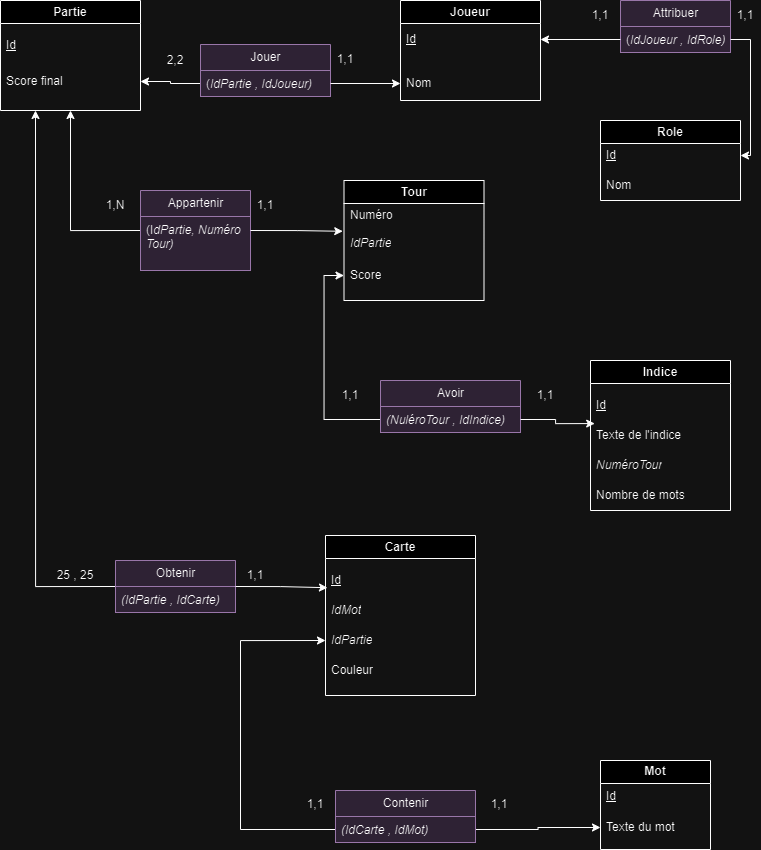

The diagram above was exported from draw.io. Its source (the exported page's mxGraphModel, read from the mxfile embedded in the PNG):
<mxGraphModel dx="1740" dy="815" grid="1" gridSize="10" guides="1" tooltips="1" connect="1" arrows="1" fold="1" page="1" pageScale="1" pageWidth="827" pageHeight="1169" math="0" shadow="0">
  <root>
    <mxCell id="WIyWlLk6GJQsqaUBKTNV-0" />
    <mxCell id="WIyWlLk6GJQsqaUBKTNV-1" parent="WIyWlLk6GJQsqaUBKTNV-0" />
    <mxCell id="z8BcWQZL2oNbPKzd-N_H-2" value="Role" style="swimlane;whiteSpace=wrap;html=1;" parent="WIyWlLk6GJQsqaUBKTNV-1" vertex="1">
      <mxGeometry x="640" y="170" width="140" height="80" as="geometry" />
    </mxCell>
    <mxCell id="z8BcWQZL2oNbPKzd-N_H-20" value="&lt;u&gt;Id&lt;/u&gt;" style="text;strokeColor=none;fillColor=none;align=left;verticalAlign=middle;spacingLeft=4;spacingRight=4;overflow=hidden;points=[[0,0.5],[1,0.5]];portConstraint=eastwest;rotatable=0;whiteSpace=wrap;html=1;" parent="z8BcWQZL2oNbPKzd-N_H-2" vertex="1">
      <mxGeometry y="20" width="140" height="30" as="geometry" />
    </mxCell>
    <mxCell id="z8BcWQZL2oNbPKzd-N_H-21" value="Nom" style="text;strokeColor=none;fillColor=none;align=left;verticalAlign=middle;spacingLeft=4;spacingRight=4;overflow=hidden;points=[[0,0.5],[1,0.5]];portConstraint=eastwest;rotatable=0;whiteSpace=wrap;html=1;" parent="z8BcWQZL2oNbPKzd-N_H-2" vertex="1">
      <mxGeometry y="50" width="140" height="30" as="geometry" />
    </mxCell>
    <mxCell id="z8BcWQZL2oNbPKzd-N_H-3" value="Partie" style="swimlane;whiteSpace=wrap;html=1;" parent="WIyWlLk6GJQsqaUBKTNV-1" vertex="1">
      <mxGeometry x="40" y="50" width="140" height="110" as="geometry" />
    </mxCell>
    <mxCell id="z8BcWQZL2oNbPKzd-N_H-14" value="Score final" style="text;strokeColor=none;fillColor=none;align=left;verticalAlign=middle;spacingLeft=4;spacingRight=4;overflow=hidden;points=[[0,0.5],[1,0.5]];portConstraint=eastwest;rotatable=0;whiteSpace=wrap;html=1;" parent="z8BcWQZL2oNbPKzd-N_H-3" vertex="1">
      <mxGeometry y="66" width="140" height="30" as="geometry" />
    </mxCell>
    <mxCell id="z8BcWQZL2oNbPKzd-N_H-15" value="&lt;u&gt;Id&lt;/u&gt;" style="text;strokeColor=none;fillColor=none;align=left;verticalAlign=middle;spacingLeft=4;spacingRight=4;overflow=hidden;points=[[0,0.5],[1,0.5]];portConstraint=eastwest;rotatable=0;whiteSpace=wrap;html=1;" parent="z8BcWQZL2oNbPKzd-N_H-3" vertex="1">
      <mxGeometry y="30" width="140" height="30" as="geometry" />
    </mxCell>
    <mxCell id="z8BcWQZL2oNbPKzd-N_H-4" value="Mot" style="swimlane;whiteSpace=wrap;html=1;" parent="WIyWlLk6GJQsqaUBKTNV-1" vertex="1">
      <mxGeometry x="640" y="810" width="110" height="89" as="geometry" />
    </mxCell>
    <mxCell id="z8BcWQZL2oNbPKzd-N_H-29" value="&lt;u&gt;Id&lt;/u&gt;" style="text;strokeColor=none;fillColor=none;align=left;verticalAlign=middle;spacingLeft=4;spacingRight=4;overflow=hidden;points=[[0,0.5],[1,0.5]];portConstraint=eastwest;rotatable=0;whiteSpace=wrap;html=1;" parent="z8BcWQZL2oNbPKzd-N_H-4" vertex="1">
      <mxGeometry y="21" width="110" height="30" as="geometry" />
    </mxCell>
    <mxCell id="z8BcWQZL2oNbPKzd-N_H-30" value="Texte du mot" style="text;strokeColor=none;fillColor=none;align=left;verticalAlign=middle;spacingLeft=4;spacingRight=4;overflow=hidden;points=[[0,0.5],[1,0.5]];portConstraint=eastwest;rotatable=0;whiteSpace=wrap;html=1;" parent="z8BcWQZL2oNbPKzd-N_H-4" vertex="1">
      <mxGeometry y="52" width="110" height="30" as="geometry" />
    </mxCell>
    <mxCell id="z8BcWQZL2oNbPKzd-N_H-5" value="Joueur" style="swimlane;whiteSpace=wrap;html=1;movable=1;resizable=1;rotatable=1;deletable=1;editable=1;locked=0;connectable=1;" parent="WIyWlLk6GJQsqaUBKTNV-1" vertex="1">
      <mxGeometry x="440" y="50" width="140" height="100" as="geometry" />
    </mxCell>
    <mxCell id="z8BcWQZL2oNbPKzd-N_H-23" value="&lt;u&gt;Id&lt;/u&gt;" style="text;strokeColor=none;fillColor=none;align=left;verticalAlign=middle;spacingLeft=4;spacingRight=4;overflow=hidden;points=[[0,0.5],[1,0.5]];portConstraint=eastwest;rotatable=0;whiteSpace=wrap;html=1;" parent="z8BcWQZL2oNbPKzd-N_H-5" vertex="1">
      <mxGeometry y="24" width="140" height="30" as="geometry" />
    </mxCell>
    <mxCell id="z8BcWQZL2oNbPKzd-N_H-24" value="Nom" style="text;strokeColor=none;fillColor=none;align=left;verticalAlign=middle;spacingLeft=4;spacingRight=4;overflow=hidden;points=[[0,0.5],[1,0.5]];portConstraint=eastwest;rotatable=1;whiteSpace=wrap;html=1;movable=1;resizable=1;deletable=1;editable=1;locked=0;connectable=1;" parent="z8BcWQZL2oNbPKzd-N_H-5" vertex="1">
      <mxGeometry y="68" width="140" height="30" as="geometry" />
    </mxCell>
    <mxCell id="z8BcWQZL2oNbPKzd-N_H-6" value="Indice" style="swimlane;whiteSpace=wrap;html=1;" parent="WIyWlLk6GJQsqaUBKTNV-1" vertex="1">
      <mxGeometry x="630" y="410" width="140" height="150" as="geometry" />
    </mxCell>
    <mxCell id="z8BcWQZL2oNbPKzd-N_H-32" value="&lt;u&gt;Id&lt;/u&gt;" style="text;strokeColor=none;fillColor=none;align=left;verticalAlign=middle;spacingLeft=4;spacingRight=4;overflow=hidden;points=[[0,0.5],[1,0.5]];portConstraint=eastwest;rotatable=0;whiteSpace=wrap;html=1;" parent="z8BcWQZL2oNbPKzd-N_H-6" vertex="1">
      <mxGeometry y="30" width="140" height="30" as="geometry" />
    </mxCell>
    <mxCell id="z8BcWQZL2oNbPKzd-N_H-33" value="Texte de l'indice" style="text;strokeColor=none;fillColor=none;align=left;verticalAlign=middle;spacingLeft=4;spacingRight=4;overflow=hidden;points=[[0,0.5],[1,0.5]];portConstraint=eastwest;rotatable=0;whiteSpace=wrap;html=1;" parent="z8BcWQZL2oNbPKzd-N_H-6" vertex="1">
      <mxGeometry y="60" width="140" height="30" as="geometry" />
    </mxCell>
    <mxCell id="z8BcWQZL2oNbPKzd-N_H-34" value="&lt;i&gt;NuméroTour&lt;/i&gt;" style="text;strokeColor=none;fillColor=none;align=left;verticalAlign=middle;spacingLeft=4;spacingRight=4;overflow=hidden;points=[[0,0.5],[1,0.5]];portConstraint=eastwest;rotatable=0;whiteSpace=wrap;html=1;" parent="z8BcWQZL2oNbPKzd-N_H-6" vertex="1">
      <mxGeometry y="90" width="140" height="30" as="geometry" />
    </mxCell>
    <mxCell id="z8BcWQZL2oNbPKzd-N_H-40" value="Nombre de mots" style="text;strokeColor=none;fillColor=none;align=left;verticalAlign=middle;spacingLeft=4;spacingRight=4;overflow=hidden;points=[[0,0.5],[1,0.5]];portConstraint=eastwest;rotatable=0;whiteSpace=wrap;html=1;" parent="z8BcWQZL2oNbPKzd-N_H-6" vertex="1">
      <mxGeometry y="120" width="140" height="30" as="geometry" />
    </mxCell>
    <mxCell id="z8BcWQZL2oNbPKzd-N_H-7" value="Carte" style="swimlane;whiteSpace=wrap;html=1;" parent="WIyWlLk6GJQsqaUBKTNV-1" vertex="1">
      <mxGeometry x="365" y="585" width="150" height="160" as="geometry" />
    </mxCell>
    <mxCell id="z8BcWQZL2oNbPKzd-N_H-26" value="&lt;u&gt;Id&lt;/u&gt;" style="text;strokeColor=none;fillColor=none;align=left;verticalAlign=middle;spacingLeft=4;spacingRight=4;overflow=hidden;points=[[0,0.5],[1,0.5]];portConstraint=eastwest;rotatable=0;whiteSpace=wrap;html=1;" parent="z8BcWQZL2oNbPKzd-N_H-7" vertex="1">
      <mxGeometry y="30" width="140" height="30" as="geometry" />
    </mxCell>
    <mxCell id="z8BcWQZL2oNbPKzd-N_H-27" value="&lt;i&gt;IdMot&lt;/i&gt;" style="text;strokeColor=none;fillColor=none;align=left;verticalAlign=middle;spacingLeft=4;spacingRight=4;overflow=hidden;points=[[0,0.5],[1,0.5]];portConstraint=eastwest;rotatable=0;whiteSpace=wrap;html=1;" parent="z8BcWQZL2oNbPKzd-N_H-7" vertex="1">
      <mxGeometry y="60" width="140" height="30" as="geometry" />
    </mxCell>
    <mxCell id="z8BcWQZL2oNbPKzd-N_H-28" value="&lt;i&gt;IdPartie&lt;/i&gt;" style="text;strokeColor=none;fillColor=none;align=left;verticalAlign=middle;spacingLeft=4;spacingRight=4;overflow=hidden;points=[[0,0.5],[1,0.5]];portConstraint=eastwest;rotatable=0;whiteSpace=wrap;html=1;" parent="z8BcWQZL2oNbPKzd-N_H-7" vertex="1">
      <mxGeometry y="90" width="140" height="30" as="geometry" />
    </mxCell>
    <mxCell id="z8BcWQZL2oNbPKzd-N_H-39" value="Couleur" style="text;strokeColor=none;fillColor=none;align=left;verticalAlign=middle;spacingLeft=4;spacingRight=4;overflow=hidden;points=[[0,0.5],[1,0.5]];portConstraint=eastwest;rotatable=0;whiteSpace=wrap;html=1;" parent="z8BcWQZL2oNbPKzd-N_H-7" vertex="1">
      <mxGeometry y="120" width="140" height="30" as="geometry" />
    </mxCell>
    <mxCell id="z8BcWQZL2oNbPKzd-N_H-1" value="Tour" style="swimlane;whiteSpace=wrap;html=1;" parent="WIyWlLk6GJQsqaUBKTNV-1" vertex="1">
      <mxGeometry x="383.5" y="230" width="140" height="120" as="geometry" />
    </mxCell>
    <mxCell id="z8BcWQZL2oNbPKzd-N_H-17" value="Numéro" style="text;strokeColor=none;fillColor=none;align=left;verticalAlign=middle;spacingLeft=4;spacingRight=4;overflow=hidden;points=[[0,0.5],[1,0.5]];portConstraint=eastwest;rotatable=0;whiteSpace=wrap;html=1;" parent="z8BcWQZL2oNbPKzd-N_H-1" vertex="1">
      <mxGeometry y="20" width="140" height="30" as="geometry" />
    </mxCell>
    <mxCell id="z8BcWQZL2oNbPKzd-N_H-18" value="&lt;i&gt;IdPartie&lt;/i&gt;" style="text;strokeColor=none;fillColor=none;align=left;verticalAlign=middle;spacingLeft=4;spacingRight=4;overflow=hidden;points=[[0,0.5],[1,0.5]];portConstraint=eastwest;rotatable=0;whiteSpace=wrap;html=1;" parent="z8BcWQZL2oNbPKzd-N_H-1" vertex="1">
      <mxGeometry y="48" width="140" height="30" as="geometry" />
    </mxCell>
    <mxCell id="z8BcWQZL2oNbPKzd-N_H-19" value="Score" style="text;strokeColor=none;fillColor=none;align=left;verticalAlign=middle;spacingLeft=4;spacingRight=4;overflow=hidden;points=[[0,0.5],[1,0.5]];portConstraint=eastwest;rotatable=0;whiteSpace=wrap;html=1;" parent="z8BcWQZL2oNbPKzd-N_H-1" vertex="1">
      <mxGeometry y="80" width="140" height="30" as="geometry" />
    </mxCell>
    <mxCell id="z8BcWQZL2oNbPKzd-N_H-50" value="2,2" style="text;strokeColor=none;align=center;fillColor=none;html=1;verticalAlign=middle;whiteSpace=wrap;rounded=0;" parent="WIyWlLk6GJQsqaUBKTNV-1" vertex="1">
      <mxGeometry x="200" y="95" width="30" height="30" as="geometry" />
    </mxCell>
    <mxCell id="z8BcWQZL2oNbPKzd-N_H-52" value="1,1" style="text;strokeColor=none;align=center;fillColor=none;html=1;verticalAlign=middle;whiteSpace=wrap;rounded=0;" parent="WIyWlLk6GJQsqaUBKTNV-1" vertex="1">
      <mxGeometry x="370" y="94" width="30" height="30" as="geometry" />
    </mxCell>
    <mxCell id="z8BcWQZL2oNbPKzd-N_H-56" value="1,1" style="text;strokeColor=none;align=center;fillColor=none;html=1;verticalAlign=middle;whiteSpace=wrap;rounded=0;" parent="WIyWlLk6GJQsqaUBKTNV-1" vertex="1">
      <mxGeometry x="770" y="50" width="30" height="30" as="geometry" />
    </mxCell>
    <mxCell id="z8BcWQZL2oNbPKzd-N_H-66" value="1,1" style="text;strokeColor=none;align=center;fillColor=none;html=1;verticalAlign=middle;whiteSpace=wrap;rounded=0;" parent="WIyWlLk6GJQsqaUBKTNV-1" vertex="1">
      <mxGeometry x="625" y="50" width="30" height="30" as="geometry" />
    </mxCell>
    <mxCell id="z8BcWQZL2oNbPKzd-N_H-133" style="edgeStyle=orthogonalEdgeStyle;rounded=0;orthogonalLoop=1;jettySize=auto;html=1;exitX=0;exitY=0.75;exitDx=0;exitDy=0;entryX=1;entryY=0.5;entryDx=0;entryDy=0;" parent="WIyWlLk6GJQsqaUBKTNV-1" source="z8BcWQZL2oNbPKzd-N_H-74" target="z8BcWQZL2oNbPKzd-N_H-14" edge="1">
      <mxGeometry relative="1" as="geometry" />
    </mxCell>
    <mxCell id="z8BcWQZL2oNbPKzd-N_H-74" value="Jouer" style="swimlane;fontStyle=0;childLayout=stackLayout;horizontal=1;startSize=26;fillColor=#e1d5e7;horizontalStack=0;resizeParent=1;resizeParentMax=0;resizeLast=0;collapsible=1;marginBottom=0;html=1;strokeColor=#9673a6;" parent="WIyWlLk6GJQsqaUBKTNV-1" vertex="1">
      <mxGeometry x="240" y="94" width="130" height="52" as="geometry" />
    </mxCell>
    <mxCell id="z8BcWQZL2oNbPKzd-N_H-75" value="(&lt;i&gt;IdPartie , IdJoueur)&lt;/i&gt;" style="text;strokeColor=#9673a6;fillColor=#e1d5e7;align=left;verticalAlign=top;spacingLeft=4;spacingRight=4;overflow=hidden;rotatable=0;points=[[0,0.5],[1,0.5]];portConstraint=eastwest;whiteSpace=wrap;html=1;" parent="z8BcWQZL2oNbPKzd-N_H-74" vertex="1">
      <mxGeometry y="26" width="130" height="26" as="geometry" />
    </mxCell>
    <mxCell id="z8BcWQZL2oNbPKzd-N_H-80" style="edgeStyle=orthogonalEdgeStyle;rounded=0;orthogonalLoop=1;jettySize=auto;html=1;exitX=1;exitY=0.5;exitDx=0;exitDy=0;entryX=0;entryY=0.5;entryDx=0;entryDy=0;" parent="WIyWlLk6GJQsqaUBKTNV-1" source="z8BcWQZL2oNbPKzd-N_H-75" target="z8BcWQZL2oNbPKzd-N_H-24" edge="1">
      <mxGeometry relative="1" as="geometry" />
    </mxCell>
    <mxCell id="z8BcWQZL2oNbPKzd-N_H-125" style="edgeStyle=orthogonalEdgeStyle;rounded=0;orthogonalLoop=1;jettySize=auto;html=1;exitX=0;exitY=0.5;exitDx=0;exitDy=0;entryX=0.5;entryY=1;entryDx=0;entryDy=0;" parent="WIyWlLk6GJQsqaUBKTNV-1" source="z8BcWQZL2oNbPKzd-N_H-81" target="z8BcWQZL2oNbPKzd-N_H-3" edge="1">
      <mxGeometry relative="1" as="geometry" />
    </mxCell>
    <mxCell id="z8BcWQZL2oNbPKzd-N_H-81" value="Appartenir" style="swimlane;fontStyle=0;childLayout=stackLayout;horizontal=1;startSize=26;fillColor=#e1d5e7;horizontalStack=0;resizeParent=1;resizeParentMax=0;resizeLast=0;collapsible=1;marginBottom=0;html=1;strokeColor=#9673a6;" parent="WIyWlLk6GJQsqaUBKTNV-1" vertex="1">
      <mxGeometry x="180" y="240" width="110" height="80" as="geometry" />
    </mxCell>
    <mxCell id="z8BcWQZL2oNbPKzd-N_H-82" value="(I&lt;i&gt;dPartie, Numéro Tour)&lt;/i&gt;" style="text;strokeColor=#9673a6;fillColor=#e1d5e7;align=left;verticalAlign=top;spacingLeft=4;spacingRight=4;overflow=hidden;rotatable=0;points=[[0,0.5],[1,0.5]];portConstraint=eastwest;whiteSpace=wrap;html=1;" parent="z8BcWQZL2oNbPKzd-N_H-81" vertex="1">
      <mxGeometry y="26" width="110" height="54" as="geometry" />
    </mxCell>
    <mxCell id="z8BcWQZL2oNbPKzd-N_H-89" value="Attribuer" style="swimlane;fontStyle=0;childLayout=stackLayout;horizontal=1;startSize=26;fillColor=#e1d5e7;horizontalStack=0;resizeParent=1;resizeParentMax=0;resizeLast=0;collapsible=1;marginBottom=0;html=1;strokeColor=#9673a6;" parent="WIyWlLk6GJQsqaUBKTNV-1" vertex="1">
      <mxGeometry x="660" y="50" width="110" height="52" as="geometry" />
    </mxCell>
    <mxCell id="z8BcWQZL2oNbPKzd-N_H-90" value="(&lt;i&gt;IdJoueur , IdRole)&lt;/i&gt;" style="text;strokeColor=#9673a6;fillColor=#e1d5e7;align=left;verticalAlign=top;spacingLeft=4;spacingRight=4;overflow=hidden;rotatable=0;points=[[0,0.5],[1,0.5]];portConstraint=eastwest;whiteSpace=wrap;html=1;" parent="z8BcWQZL2oNbPKzd-N_H-89" vertex="1">
      <mxGeometry y="26" width="110" height="26" as="geometry" />
    </mxCell>
    <mxCell id="z8BcWQZL2oNbPKzd-N_H-94" style="edgeStyle=orthogonalEdgeStyle;rounded=0;orthogonalLoop=1;jettySize=auto;html=1;exitX=0;exitY=0.5;exitDx=0;exitDy=0;entryX=1;entryY=0.5;entryDx=0;entryDy=0;" parent="WIyWlLk6GJQsqaUBKTNV-1" source="z8BcWQZL2oNbPKzd-N_H-90" target="z8BcWQZL2oNbPKzd-N_H-23" edge="1">
      <mxGeometry relative="1" as="geometry" />
    </mxCell>
    <mxCell id="z8BcWQZL2oNbPKzd-N_H-96" style="edgeStyle=orthogonalEdgeStyle;rounded=0;orthogonalLoop=1;jettySize=auto;html=1;exitX=1;exitY=0.5;exitDx=0;exitDy=0;entryX=1;entryY=0.5;entryDx=0;entryDy=0;" parent="WIyWlLk6GJQsqaUBKTNV-1" source="z8BcWQZL2oNbPKzd-N_H-90" target="z8BcWQZL2oNbPKzd-N_H-20" edge="1">
      <mxGeometry relative="1" as="geometry" />
    </mxCell>
    <mxCell id="z8BcWQZL2oNbPKzd-N_H-97" value="1,N" style="text;strokeColor=none;align=center;fillColor=none;html=1;verticalAlign=middle;whiteSpace=wrap;rounded=0;" parent="WIyWlLk6GJQsqaUBKTNV-1" vertex="1">
      <mxGeometry x="140" y="240" width="30" height="30" as="geometry" />
    </mxCell>
    <mxCell id="z8BcWQZL2oNbPKzd-N_H-98" value="1,1" style="text;strokeColor=none;align=center;fillColor=none;html=1;verticalAlign=middle;whiteSpace=wrap;rounded=0;" parent="WIyWlLk6GJQsqaUBKTNV-1" vertex="1">
      <mxGeometry x="290" y="240" width="30" height="30" as="geometry" />
    </mxCell>
    <mxCell id="z8BcWQZL2oNbPKzd-N_H-145" style="edgeStyle=orthogonalEdgeStyle;rounded=0;orthogonalLoop=1;jettySize=auto;html=1;exitX=0;exitY=0.75;exitDx=0;exitDy=0;entryX=0;entryY=0.5;entryDx=0;entryDy=0;" parent="WIyWlLk6GJQsqaUBKTNV-1" source="z8BcWQZL2oNbPKzd-N_H-108" target="z8BcWQZL2oNbPKzd-N_H-28" edge="1">
      <mxGeometry relative="1" as="geometry">
        <Array as="points">
          <mxPoint x="280" y="879" />
          <mxPoint x="280" y="690" />
        </Array>
      </mxGeometry>
    </mxCell>
    <mxCell id="z8BcWQZL2oNbPKzd-N_H-146" style="edgeStyle=orthogonalEdgeStyle;rounded=0;orthogonalLoop=1;jettySize=auto;html=1;exitX=1;exitY=0.75;exitDx=0;exitDy=0;entryX=0;entryY=0.5;entryDx=0;entryDy=0;" parent="WIyWlLk6GJQsqaUBKTNV-1" source="z8BcWQZL2oNbPKzd-N_H-108" target="z8BcWQZL2oNbPKzd-N_H-30" edge="1">
      <mxGeometry relative="1" as="geometry" />
    </mxCell>
    <mxCell id="z8BcWQZL2oNbPKzd-N_H-108" value="Contenir" style="swimlane;fontStyle=0;childLayout=stackLayout;horizontal=1;startSize=26;fillColor=#e1d5e7;horizontalStack=0;resizeParent=1;resizeParentMax=0;resizeLast=0;collapsible=1;marginBottom=0;html=1;strokeColor=#9673a6;" parent="WIyWlLk6GJQsqaUBKTNV-1" vertex="1">
      <mxGeometry x="375" y="840" width="140" height="52" as="geometry" />
    </mxCell>
    <mxCell id="z8BcWQZL2oNbPKzd-N_H-109" value="&lt;i&gt;(IdCarte , IdMot)&lt;/i&gt;" style="text;strokeColor=#9673a6;fillColor=#e1d5e7;align=left;verticalAlign=top;spacingLeft=4;spacingRight=4;overflow=hidden;rotatable=0;points=[[0,0.5],[1,0.5]];portConstraint=eastwest;whiteSpace=wrap;html=1;" parent="z8BcWQZL2oNbPKzd-N_H-108" vertex="1">
      <mxGeometry y="26" width="140" height="26" as="geometry" />
    </mxCell>
    <mxCell id="z8BcWQZL2oNbPKzd-N_H-115" value="1,1" style="text;strokeColor=none;align=center;fillColor=none;html=1;verticalAlign=middle;whiteSpace=wrap;rounded=0;" parent="WIyWlLk6GJQsqaUBKTNV-1" vertex="1">
      <mxGeometry x="280" y="610" width="30" height="30" as="geometry" />
    </mxCell>
    <mxCell id="z8BcWQZL2oNbPKzd-N_H-116" value="1,1" style="text;strokeColor=none;align=center;fillColor=none;html=1;verticalAlign=middle;whiteSpace=wrap;rounded=0;" parent="WIyWlLk6GJQsqaUBKTNV-1" vertex="1">
      <mxGeometry x="523.5" y="839.5" width="30" height="30" as="geometry" />
    </mxCell>
    <mxCell id="z8BcWQZL2oNbPKzd-N_H-126" style="edgeStyle=orthogonalEdgeStyle;rounded=0;orthogonalLoop=1;jettySize=auto;html=1;exitX=0;exitY=0.5;exitDx=0;exitDy=0;entryX=0.25;entryY=1;entryDx=0;entryDy=0;" parent="WIyWlLk6GJQsqaUBKTNV-1" source="z8BcWQZL2oNbPKzd-N_H-120" target="z8BcWQZL2oNbPKzd-N_H-3" edge="1">
      <mxGeometry relative="1" as="geometry" />
    </mxCell>
    <mxCell id="z8BcWQZL2oNbPKzd-N_H-120" value="Obtenir" style="swimlane;fontStyle=0;childLayout=stackLayout;horizontal=1;startSize=26;fillColor=#e1d5e7;horizontalStack=0;resizeParent=1;resizeParentMax=0;resizeLast=0;collapsible=1;marginBottom=0;html=1;strokeColor=#9673a6;" parent="WIyWlLk6GJQsqaUBKTNV-1" vertex="1">
      <mxGeometry x="155" y="610" width="120" height="52" as="geometry" />
    </mxCell>
    <mxCell id="z8BcWQZL2oNbPKzd-N_H-121" value="(IdPartie , IdCarte)" style="text;strokeColor=#9673a6;fillColor=#e1d5e7;align=left;verticalAlign=top;spacingLeft=4;spacingRight=4;overflow=hidden;rotatable=0;points=[[0,0.5],[1,0.5]];portConstraint=eastwest;whiteSpace=wrap;html=1;fontStyle=2" parent="z8BcWQZL2oNbPKzd-N_H-120" vertex="1">
      <mxGeometry y="26" width="120" height="26" as="geometry" />
    </mxCell>
    <mxCell id="z8BcWQZL2oNbPKzd-N_H-127" style="edgeStyle=orthogonalEdgeStyle;rounded=0;orthogonalLoop=1;jettySize=auto;html=1;exitX=1;exitY=0.5;exitDx=0;exitDy=0;entryX=0.014;entryY=-0.26;entryDx=0;entryDy=0;entryPerimeter=0;" parent="WIyWlLk6GJQsqaUBKTNV-1" source="z8BcWQZL2oNbPKzd-N_H-120" target="z8BcWQZL2oNbPKzd-N_H-27" edge="1">
      <mxGeometry relative="1" as="geometry" />
    </mxCell>
    <mxCell id="z8BcWQZL2oNbPKzd-N_H-131" style="edgeStyle=orthogonalEdgeStyle;rounded=0;orthogonalLoop=1;jettySize=auto;html=1;exitX=1;exitY=0.5;exitDx=0;exitDy=0;entryX=-0.009;entryY=0.093;entryDx=0;entryDy=0;entryPerimeter=0;" parent="WIyWlLk6GJQsqaUBKTNV-1" source="z8BcWQZL2oNbPKzd-N_H-81" target="z8BcWQZL2oNbPKzd-N_H-18" edge="1">
      <mxGeometry relative="1" as="geometry" />
    </mxCell>
    <mxCell id="z8BcWQZL2oNbPKzd-N_H-134" value="25 , 25" style="text;strokeColor=none;align=center;fillColor=none;html=1;verticalAlign=middle;whiteSpace=wrap;rounded=0;" parent="WIyWlLk6GJQsqaUBKTNV-1" vertex="1">
      <mxGeometry x="90" y="610" width="50" height="30" as="geometry" />
    </mxCell>
    <mxCell id="z8BcWQZL2oNbPKzd-N_H-137" value="1,1" style="text;strokeColor=none;align=center;fillColor=none;html=1;verticalAlign=middle;whiteSpace=wrap;rounded=0;" parent="WIyWlLk6GJQsqaUBKTNV-1" vertex="1">
      <mxGeometry x="340" y="839.5" width="30" height="30" as="geometry" />
    </mxCell>
    <mxCell id="z8BcWQZL2oNbPKzd-N_H-147" style="edgeStyle=orthogonalEdgeStyle;rounded=0;orthogonalLoop=1;jettySize=auto;html=1;exitX=0;exitY=0.75;exitDx=0;exitDy=0;entryX=0;entryY=0.5;entryDx=0;entryDy=0;" parent="WIyWlLk6GJQsqaUBKTNV-1" source="z8BcWQZL2oNbPKzd-N_H-140" target="z8BcWQZL2oNbPKzd-N_H-19" edge="1">
      <mxGeometry relative="1" as="geometry" />
    </mxCell>
    <mxCell id="z8BcWQZL2oNbPKzd-N_H-140" value="Avoir" style="swimlane;fontStyle=0;childLayout=stackLayout;horizontal=1;startSize=26;fillColor=#e1d5e7;horizontalStack=0;resizeParent=1;resizeParentMax=0;resizeLast=0;collapsible=1;marginBottom=0;html=1;strokeColor=#9673a6;" parent="WIyWlLk6GJQsqaUBKTNV-1" vertex="1">
      <mxGeometry x="420" y="430" width="140" height="52" as="geometry" />
    </mxCell>
    <mxCell id="z8BcWQZL2oNbPKzd-N_H-141" value="(NuléroTour , IdIndice)" style="text;strokeColor=#9673a6;fillColor=#e1d5e7;align=left;verticalAlign=top;spacingLeft=4;spacingRight=4;overflow=hidden;rotatable=0;points=[[0,0.5],[1,0.5]];portConstraint=eastwest;whiteSpace=wrap;html=1;fontStyle=2" parent="z8BcWQZL2oNbPKzd-N_H-140" vertex="1">
      <mxGeometry y="26" width="140" height="26" as="geometry" />
    </mxCell>
    <mxCell id="z8BcWQZL2oNbPKzd-N_H-148" style="edgeStyle=orthogonalEdgeStyle;rounded=0;orthogonalLoop=1;jettySize=auto;html=1;exitX=1;exitY=0.75;exitDx=0;exitDy=0;entryX=0.03;entryY=0.102;entryDx=0;entryDy=0;entryPerimeter=0;" parent="WIyWlLk6GJQsqaUBKTNV-1" source="z8BcWQZL2oNbPKzd-N_H-140" target="z8BcWQZL2oNbPKzd-N_H-33" edge="1">
      <mxGeometry relative="1" as="geometry" />
    </mxCell>
    <mxCell id="Rz65IvZozsd6lI6NPUTm-0" value="1,1" style="text;strokeColor=none;align=center;fillColor=none;html=1;verticalAlign=middle;whiteSpace=wrap;rounded=0;" vertex="1" parent="WIyWlLk6GJQsqaUBKTNV-1">
      <mxGeometry x="375" y="430" width="30" height="30" as="geometry" />
    </mxCell>
    <mxCell id="Rz65IvZozsd6lI6NPUTm-1" value="1,1" style="text;strokeColor=none;align=center;fillColor=none;html=1;verticalAlign=middle;whiteSpace=wrap;rounded=0;" vertex="1" parent="WIyWlLk6GJQsqaUBKTNV-1">
      <mxGeometry x="570" y="430" width="30" height="30" as="geometry" />
    </mxCell>
  </root>
</mxGraphModel>